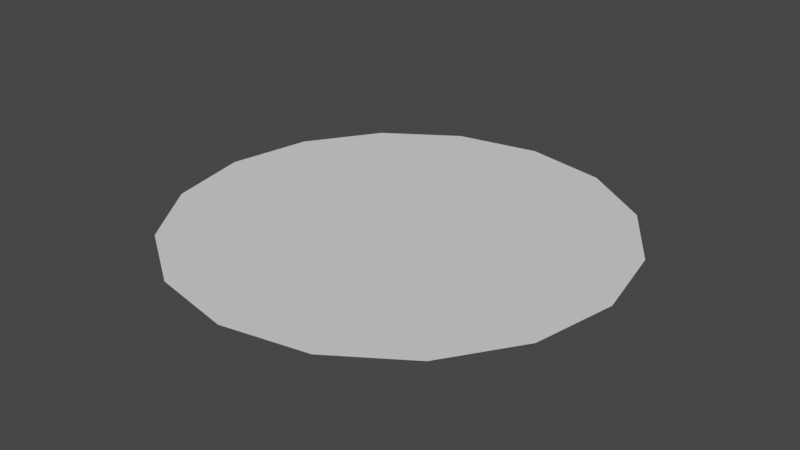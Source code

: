 # Source: Grass_Interaction_Particle.blend  (saved by Blender 3.0.42; exported with 4.5.12 LTS)
import bpy
from mathutils import Matrix  # noqa: F401  (used for matrix-valued properties, if any)

bpy.ops.wm.read_factory_settings(use_empty=True)
scene = bpy.context.scene
scene.name = 'Scene'

# ---- world
world_world = bpy.data.worlds.new('World'); scene.world = world_world
world_world.use_nodes = True; world_world.node_tree.nodes.clear()
_N = world_world.node_tree.nodes; _L = world_world.node_tree.links
n0 = _N.new('ShaderNodeOutputWorld'); n0.name = 'World Output'; n0.location = (300, 300)
n1 = _N.new('ShaderNodeBackground'); n1.name = 'Background'; n1.location = (10, 300)
n1.inputs[0].default_value = (0.05088, 0.05088, 0.05088, 1.0)
_L.new(n1.outputs[0], n0.inputs[0])
n0.is_active_output = True
world_world.color = (0.05088, 0.05088, 0.05088)
world_world.use_sun_shadow = False
world_world.sun_shadow_jitter_overblur = 0.0

# ---- meshes
me_grass_interaction_particle = bpy.data.meshes.new('Grass Interaction Particle')
me_grass_interaction_particle.from_pydata([(-1.676e-08, 1.0, 0.0), (0.3827, 0.9239, 0.0), (0.7071, 0.7071, 0.0), (0.9239, 0.3827, 0.0), (1.0, -3.999e-08, 0.0), (0.9239, -0.3827, 0.0), (0.7071, -0.7071, 0.0), (0.3827, -0.9239, 0.0), (-1.042e-07, -1.0, 0.0), (-0.3827, -0.9239, 0.0), (-0.7071, -0.7071, 0.0), (-0.9239, -0.3827, 0.0), (-1.0, 1.565e-08, 0.0), (-0.9239, 0.3827, 0.0), (-0.7071, 0.7071, 0.0), (-0.3827, 0.9239, 0.0)], [], [(1, 0, 15, 14, 13, 12, 11, 10, 9, 8, 7, 6, 5, 4, 3, 2)])
_uv = me_grass_interaction_particle.uv_layers.new(name='UVMap')
_uv.uv.foreach_set('vector', [0.0762, 0.2168, 0.2168, 0.07621, 0.4006, 9.998e-05, 0.5994, 0.0001, 0.7832, 0.07621, 0.9238, 0.2168, 0.9999, 0.4006, 0.9999, 0.5994, 0.9238, 0.7832, 0.7832, 0.9238, 0.5994, 0.9999, 0.4006, 0.9999, 0.2168, 0.9238, 0.07621, 0.7832, 9.998e-05, 0.5994, 0.0001, 0.4006])
me_grass_interaction_particle.materials.append(None)
me_grass_interaction_particle.use_remesh_fix_poles = True
me_grass_interaction_particle.use_remesh_preserve_attributes = False
me_grass_interaction_particle.update()

# ---- objects
ob_grass_interaction_particle = bpy.data.objects.new('Grass Interaction Particle', me_grass_interaction_particle)

# ---- transforms, parenting, visibility, modifiers, constraints
ob_grass_interaction_particle.location = (0.0, 0.0, 0.0)

# ---- collection membership
scene.collection.objects.link(ob_grass_interaction_particle)

# ---- scene / render settings (as saved in the file)
scene.frame_start = 1; scene.frame_end = 250; scene.frame_set(1)
scene.render.engine = 'BLENDER_EEVEE_NEXT'
scene.cycles.sampling_pattern = 'TABULATED_SOBOL'
scene.cycles.use_light_tree = False
scene.view_settings.view_transform = 'Filmic'
bpy.context.view_layer.update()

# ---- added for rendering (the .blend has no active camera and no usable light): camera, sun
cam_auto = bpy.data.cameras.new('AutoCamera')
cam_auto.lens = 50.0
cam_auto.sensor_width = 36.0
cam_auto.clip_end = 1000.0
ob_auto_camera = bpy.data.objects.new('AutoCamera', cam_auto)
scene.collection.objects.link(ob_auto_camera)
ob_auto_camera.location = (2.61693, -3.14032, 2.09354)
ob_auto_camera.rotation_euler = (1.09748, -7.21219e-08, 0.694738)
scene.camera = ob_auto_camera
light_auto_sun = bpy.data.lights.new('AutoSun', 'SUN')
light_auto_sun.energy = 3.0
light_auto_sun.angle = 0.0523599
ob_auto_sun = bpy.data.objects.new('AutoSun', light_auto_sun)
scene.collection.objects.link(ob_auto_sun)
ob_auto_sun.rotation_euler = (0.872665, 0.174533, 0.523599)
bpy.context.view_layer.update()
